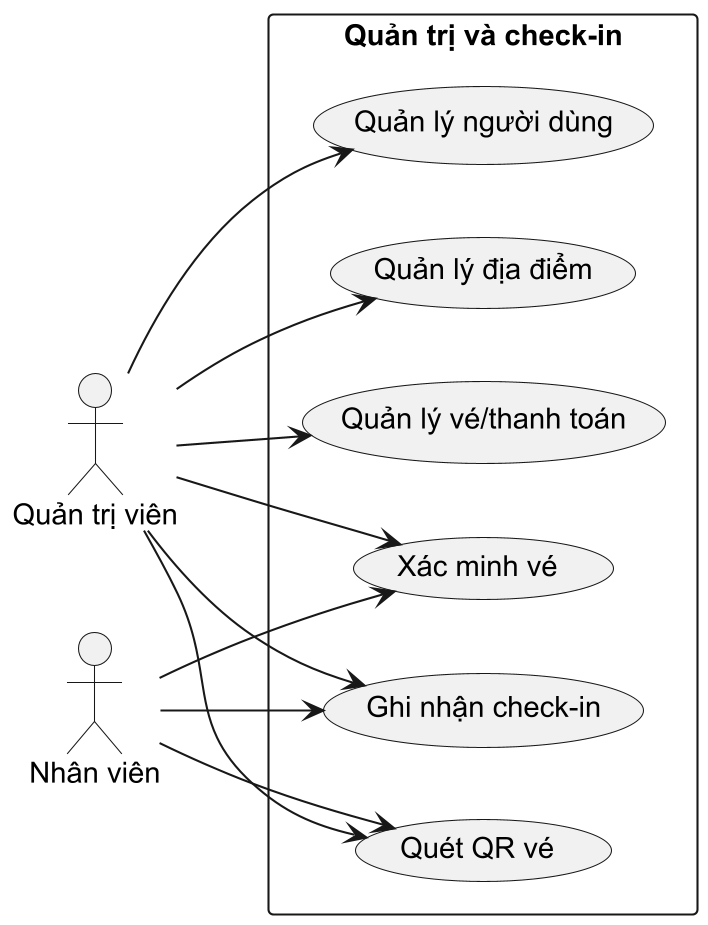

The diagram above was rendered by PlantUML. Its source (embedded in the PNG):
@startuml
skinparamlocked dpi 200
skinparam defaultFontName Arial
left to right direction

actor "Quản trị viên" as Admin
actor "Nhân viên" as Staff

rectangle "Quản trị và check-in" {
  usecase "Quản lý người dùng" as ManageUser
  usecase "Quản lý địa điểm" as ManagePlace
  usecase "Quản lý vé/thanh toán" as ManageTicket
  usecase "Quét QR vé" as ScanQR
  usecase "Xác minh vé" as VerifyTicket
  usecase "Ghi nhận check-in" as Checkin
}

Admin --> ManageUser
Admin --> ManagePlace
Admin --> ManageTicket
Admin --> ScanQR
Admin --> VerifyTicket
Admin --> Checkin

Staff --> ScanQR
Staff --> VerifyTicket
Staff --> Checkin
@enduml